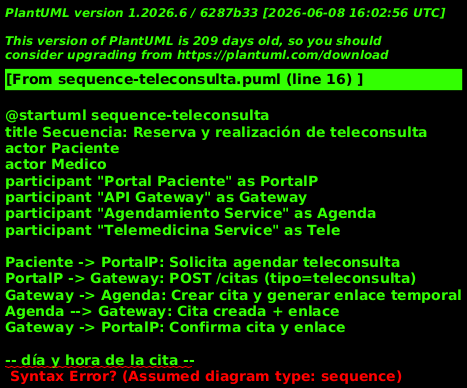

The diagram above was rendered by PlantUML. Its source (embedded in the PNG):
@startuml sequence-teleconsulta
title Secuencia: Reserva y realización de teleconsulta
actor Paciente
actor Medico
participant "Portal Paciente" as PortalP
participant "API Gateway" as Gateway
participant "Agendamiento Service" as Agenda
participant "Telemedicina Service" as Tele

Paciente -> PortalP: Solicita agendar teleconsulta
PortalP -> Gateway: POST /citas (tipo=teleconsulta)
Gateway -> Agenda: Crear cita y generar enlace temporal
Agenda --> Gateway: Cita creada + enlace
Gateway -> PortalP: Confirma cita y enlace

-- día y hora de la cita --
Medico -> Tele: Inicia sesión
Paciente -> Tele: Accede con enlace
Tele -> Sec: Verificar sesión y acceso
Tele -> Medico: Conecta audiovisual
Tele -> Hist: Registrar evento de teleconsulta

/' Touch: trigger workflow '/
@enduml